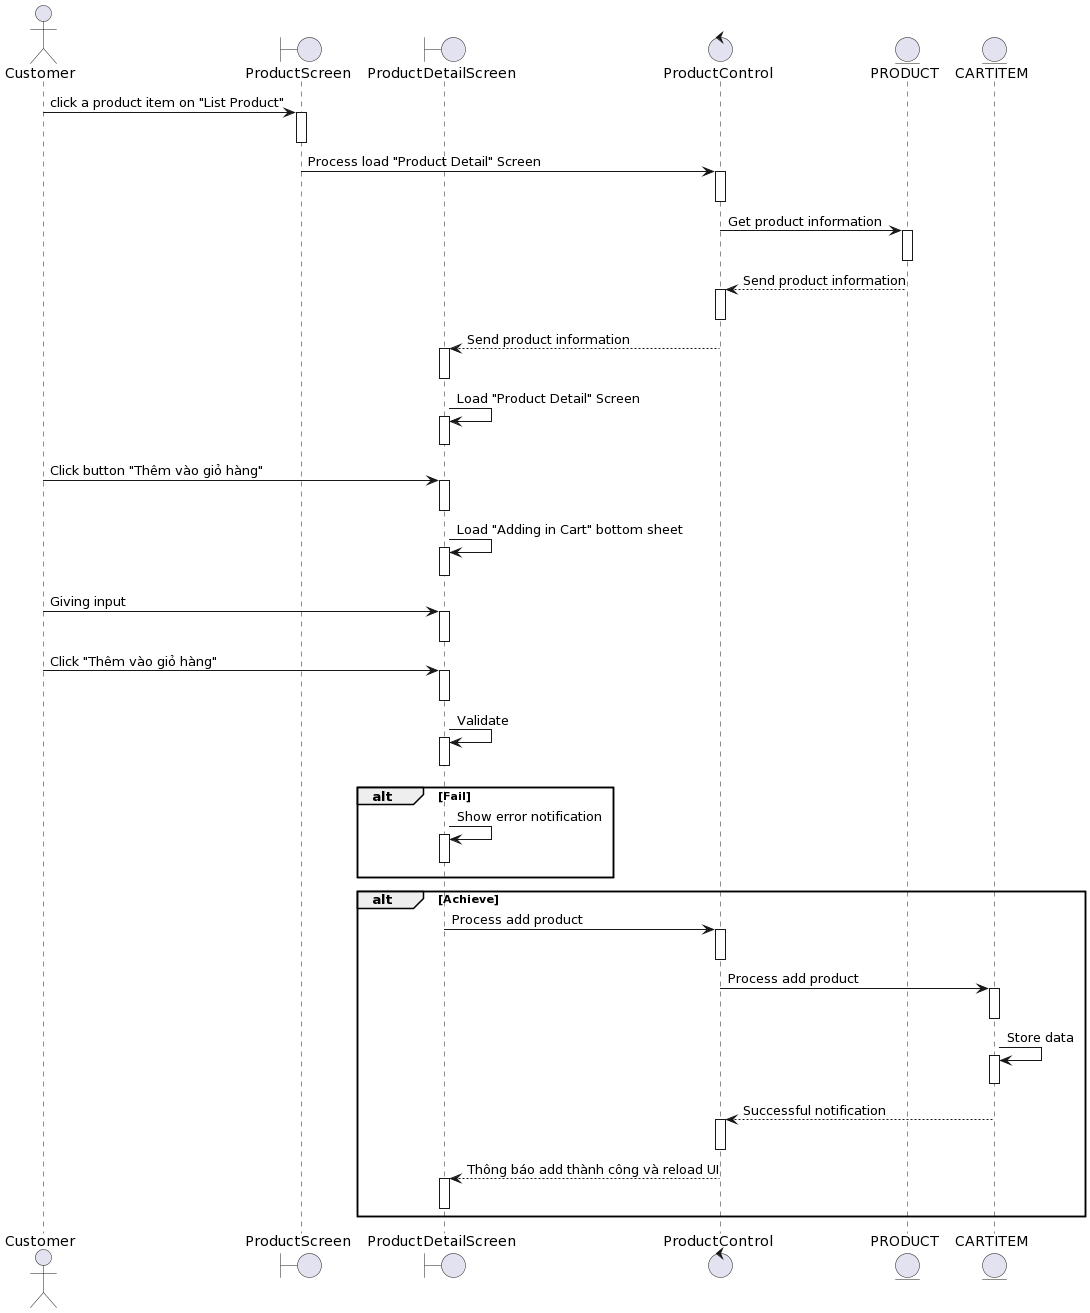

The diagram above was rendered by PlantUML. Its source (embedded in the PNG):
@startuml
actor Customer

boundary ProductScreen
boundary ProductDetailScreen
control ProductControl 
entity PRODUCT
entity CARTITEM

Customer-> ProductScreen++:  click a product item on "List Product"
deactivate ProductScreen


ProductScreen-> ProductControl ++: Process load "Product Detail" Screen
deactivate ProductControl 

ProductControl -> PRODUCT++: Get product information
deactivate PRODUCT

PRODUCT--> ProductControl ++: Send product information
deactivate ProductControl 

ProductControl --> ProductDetailScreen++: Send product information
deactivate ProductDetailScreen

ProductDetailScreen-> ProductDetailScreen++: Load "Product Detail" Screen
deactivate ProductDetailScreen

Customer-> ProductDetailScreen++ : Click button "Thêm vào giỏ hàng"
deactivate ProductDetailScreen

ProductDetailScreen-> ProductDetailScreen++: Load "Adding in Cart" bottom sheet
deactivate ProductDetailScreen

Customer-> ProductDetailScreen++: Giving input
deactivate ProductDetailScreen
Customer-> ProductDetailScreen++: Click "Thêm vào giỏ hàng"

deactivate ProductDetailScreen

ProductDetailScreen-> ProductDetailScreen++: Validate
deactivate ProductDetailScreen


alt Fail
    ProductDetailScreen-> ProductDetailScreen++: Show error notification
deactivate ProductDetailScreen
end

alt Achieve

    ProductDetailScreen-> ProductControl ++: Process add product

deactivate ProductControl 
    ProductControl -> CARTITEM++:Process add product

deactivate CARTITEM
  
    CARTITEM-> CARTITEM++: Store data
deactivate CARTITEM

     CARTITEM--> ProductControl ++: Successful notification
deactivate ProductControl 
    ProductControl --> ProductDetailScreen++: Thông báo add thành công và reload UI
deactivate ProductDetailScreen

end
@enduml